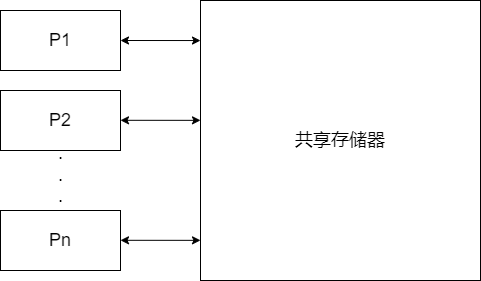

The diagram above was exported from draw.io. Its source (the exported page's mxGraphModel, read from the mxfile embedded in the PNG):
<mxGraphModel dx="825" dy="506" grid="1" gridSize="10" guides="1" tooltips="1" connect="1" arrows="1" fold="1" page="1" pageScale="1" pageWidth="827" pageHeight="1169" math="0" shadow="0">
  <root>
    <mxCell id="0" />
    <mxCell id="1" parent="0" />
    <mxCell id="7AbVSq-hB-e3RUZ4zKIE-1" value="&lt;font style=&quot;font-size: 18px&quot;&gt;共享存储器&lt;/font&gt;" style="whiteSpace=wrap;html=1;aspect=fixed;" vertex="1" parent="1">
      <mxGeometry x="440" y="190" width="280" height="280" as="geometry" />
    </mxCell>
    <mxCell id="7AbVSq-hB-e3RUZ4zKIE-2" value="P1" style="rounded=0;whiteSpace=wrap;html=1;fontSize=18;" vertex="1" parent="1">
      <mxGeometry x="240" y="200" width="120" height="60" as="geometry" />
    </mxCell>
    <mxCell id="7AbVSq-hB-e3RUZ4zKIE-3" value="P2" style="rounded=0;whiteSpace=wrap;html=1;fontSize=18;" vertex="1" parent="1">
      <mxGeometry x="240" y="280" width="120" height="60" as="geometry" />
    </mxCell>
    <mxCell id="7AbVSq-hB-e3RUZ4zKIE-4" value="Pn" style="rounded=0;whiteSpace=wrap;html=1;fontSize=18;" vertex="1" parent="1">
      <mxGeometry x="240" y="400" width="120" height="60" as="geometry" />
    </mxCell>
    <mxCell id="7AbVSq-hB-e3RUZ4zKIE-6" value="" style="endArrow=classic;startArrow=classic;html=1;rounded=0;fontSize=18;entryX=1;entryY=0.5;entryDx=0;entryDy=0;exitX=0;exitY=0.143;exitDx=0;exitDy=0;exitPerimeter=0;" edge="1" parent="1" source="7AbVSq-hB-e3RUZ4zKIE-1" target="7AbVSq-hB-e3RUZ4zKIE-2">
      <mxGeometry width="50" height="50" relative="1" as="geometry">
        <mxPoint x="340" y="340" as="sourcePoint" />
        <mxPoint x="390" y="290" as="targetPoint" />
      </mxGeometry>
    </mxCell>
    <mxCell id="7AbVSq-hB-e3RUZ4zKIE-7" value="" style="endArrow=classic;startArrow=classic;html=1;rounded=0;fontSize=18;entryX=1;entryY=0.5;entryDx=0;entryDy=0;exitX=0;exitY=0.143;exitDx=0;exitDy=0;exitPerimeter=0;" edge="1" parent="1">
      <mxGeometry width="50" height="50" relative="1" as="geometry">
        <mxPoint x="440" y="309.84" as="sourcePoint" />
        <mxPoint x="360" y="309.8" as="targetPoint" />
      </mxGeometry>
    </mxCell>
    <mxCell id="7AbVSq-hB-e3RUZ4zKIE-8" value="" style="endArrow=classic;startArrow=classic;html=1;rounded=0;fontSize=18;entryX=1;entryY=0.5;entryDx=0;entryDy=0;exitX=0;exitY=0.143;exitDx=0;exitDy=0;exitPerimeter=0;" edge="1" parent="1">
      <mxGeometry width="50" height="50" relative="1" as="geometry">
        <mxPoint x="440" y="429.8399999999999" as="sourcePoint" />
        <mxPoint x="360" y="429.79999999999995" as="targetPoint" />
      </mxGeometry>
    </mxCell>
    <mxCell id="7AbVSq-hB-e3RUZ4zKIE-9" value=".&lt;br&gt;.&lt;br&gt;." style="text;html=1;align=center;verticalAlign=middle;resizable=0;points=[];autosize=1;strokeColor=none;fillColor=none;fontSize=18;" vertex="1" parent="1">
      <mxGeometry x="290" y="330" width="20" height="70" as="geometry" />
    </mxCell>
  </root>
</mxGraphModel>